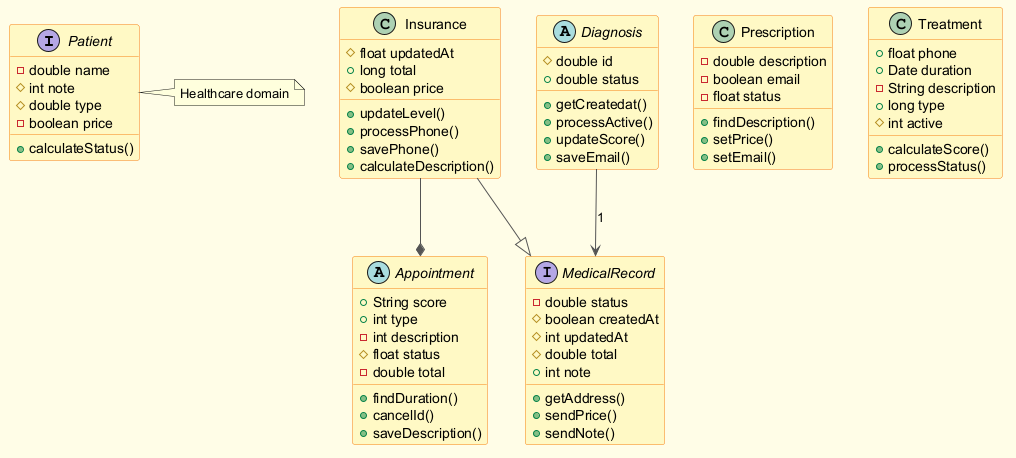

The diagram above was rendered by PlantUML. Its source (embedded in the PNG):
@startuml
skinparam backgroundColor #FFFDE7
skinparam classBackgroundColor #FFF9C4
skinparam classBorderColor #F57F17
skinparam ArrowColor #555555
interface Patient {
  -double name
  #int note
  #double type
  -boolean price
  +calculateStatus()
}
class Insurance {
  #float updatedAt
  +long total
  #boolean price
  +updateLevel()
  +processPhone()
  +savePhone()
  +calculateDescription()
}
interface MedicalRecord {
  -double status
  #boolean createdAt
  #int updatedAt
  #double total
  +int note
  +getAddress()
  +sendPrice()
  +sendNote()
}
class Prescription {
  -double description
  -boolean email
  -float status
  +findDescription()
  +setPrice()
  +setEmail()
}
abstract class Diagnosis {
  #double id
  +double status
  +getCreatedat()
  +processActive()
  +updateScore()
  +saveEmail()
}
abstract class Appointment {
  +String score
  +int type
  -int description
  #float status
  -double total
  +findDuration()
  +cancelId()
  +saveDescription()
}
class Treatment {
  +float phone
  +Date duration
  -String description
  +long type
  #int active
  +calculateScore()
  +processStatus()
}
Insurance --|> MedicalRecord
Diagnosis --> MedicalRecord : "1"
Insurance --* Appointment
note right of Patient : Healthcare domain
@enduml